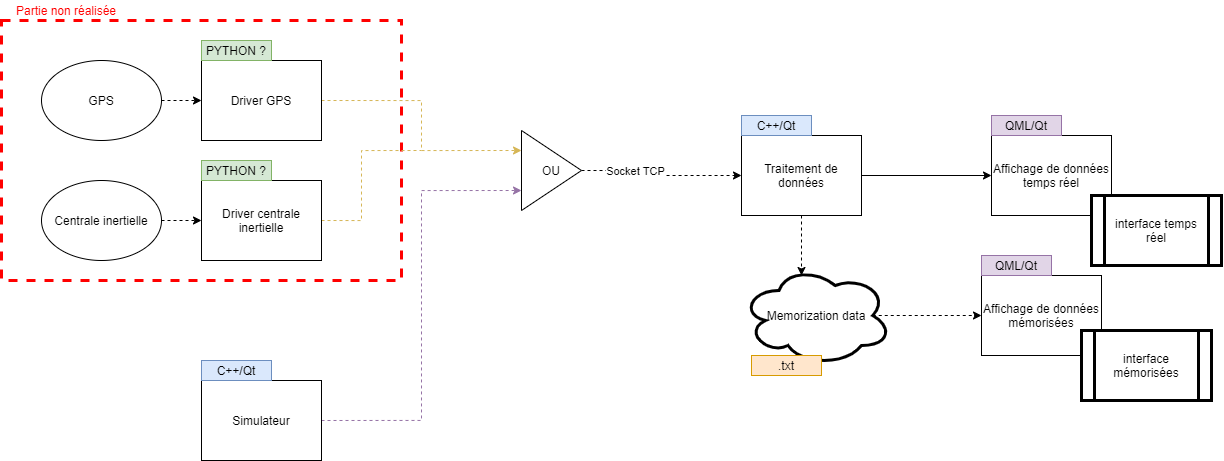

The diagram above was exported from draw.io. Its source (the exported page's mxGraphModel, read from the mxfile embedded in the PNG):
<mxGraphModel dx="2500" dy="829" grid="1" gridSize="10" guides="1" tooltips="1" connect="1" arrows="1" fold="1" page="1" pageScale="1" pageWidth="827" pageHeight="1169" math="0" shadow="0">
  <root>
    <mxCell id="0" />
    <mxCell id="1" parent="0" />
    <mxCell id="X17yM-nylo6yU29DVSVu-38" value="" style="rounded=0;whiteSpace=wrap;html=1;fillColor=none;dashed=1;strokeWidth=3;strokeColor=#FF0000;" vertex="1" parent="1">
      <mxGeometry y="20" width="400" height="260" as="geometry" />
    </mxCell>
    <mxCell id="X17yM-nylo6yU29DVSVu-29" style="edgeStyle=orthogonalEdgeStyle;rounded=0;orthogonalLoop=1;jettySize=auto;html=1;exitX=1;exitY=0.5;exitDx=0;exitDy=0;entryX=0;entryY=0.5;entryDx=0;entryDy=0;dashed=1;" edge="1" parent="1" source="X17yM-nylo6yU29DVSVu-1" target="X17yM-nylo6yU29DVSVu-5">
      <mxGeometry relative="1" as="geometry" />
    </mxCell>
    <mxCell id="X17yM-nylo6yU29DVSVu-1" value="GPS" style="ellipse;whiteSpace=wrap;html=1;" vertex="1" parent="1">
      <mxGeometry x="40" y="60" width="120" height="80" as="geometry" />
    </mxCell>
    <mxCell id="X17yM-nylo6yU29DVSVu-28" style="edgeStyle=orthogonalEdgeStyle;rounded=0;orthogonalLoop=1;jettySize=auto;html=1;exitX=1;exitY=0.5;exitDx=0;exitDy=0;entryX=0;entryY=0.5;entryDx=0;entryDy=0;dashed=1;" edge="1" parent="1" source="X17yM-nylo6yU29DVSVu-2" target="X17yM-nylo6yU29DVSVu-6">
      <mxGeometry relative="1" as="geometry" />
    </mxCell>
    <mxCell id="X17yM-nylo6yU29DVSVu-2" value="Centrale inertielle" style="ellipse;whiteSpace=wrap;html=1;" vertex="1" parent="1">
      <mxGeometry x="40" y="180" width="120" height="80" as="geometry" />
    </mxCell>
    <mxCell id="X17yM-nylo6yU29DVSVu-44" style="edgeStyle=orthogonalEdgeStyle;rounded=0;orthogonalLoop=1;jettySize=auto;html=1;entryX=0.4;entryY=0.1;entryDx=0;entryDy=0;entryPerimeter=0;endArrow=classic;endFill=1;strokeColor=#000000;dashed=1;" edge="1" parent="1" source="X17yM-nylo6yU29DVSVu-4" target="X17yM-nylo6yU29DVSVu-41">
      <mxGeometry relative="1" as="geometry" />
    </mxCell>
    <mxCell id="X17yM-nylo6yU29DVSVu-48" style="edgeStyle=orthogonalEdgeStyle;rounded=0;orthogonalLoop=1;jettySize=auto;html=1;exitX=1;exitY=0.5;exitDx=0;exitDy=0;entryX=0;entryY=0.5;entryDx=0;entryDy=0;endArrow=classic;endFill=1;strokeColor=#000000;" edge="1" parent="1" source="X17yM-nylo6yU29DVSVu-4" target="X17yM-nylo6yU29DVSVu-46">
      <mxGeometry relative="1" as="geometry" />
    </mxCell>
    <mxCell id="X17yM-nylo6yU29DVSVu-4" value="Traitement de données" style="rounded=0;whiteSpace=wrap;html=1;" vertex="1" parent="1">
      <mxGeometry x="740" y="135" width="120" height="80" as="geometry" />
    </mxCell>
    <mxCell id="X17yM-nylo6yU29DVSVu-34" style="edgeStyle=orthogonalEdgeStyle;rounded=0;orthogonalLoop=1;jettySize=auto;html=1;exitX=1;exitY=0.5;exitDx=0;exitDy=0;entryX=0;entryY=0.25;entryDx=0;entryDy=0;fillColor=#fff2cc;strokeColor=#d6b656;dashed=1;" edge="1" parent="1" source="X17yM-nylo6yU29DVSVu-5" target="X17yM-nylo6yU29DVSVu-31">
      <mxGeometry relative="1" as="geometry" />
    </mxCell>
    <mxCell id="X17yM-nylo6yU29DVSVu-5" value="Driver GPS" style="rounded=0;whiteSpace=wrap;html=1;" vertex="1" parent="1">
      <mxGeometry x="200" y="60" width="120" height="80" as="geometry" />
    </mxCell>
    <mxCell id="X17yM-nylo6yU29DVSVu-35" style="edgeStyle=orthogonalEdgeStyle;rounded=0;orthogonalLoop=1;jettySize=auto;html=1;exitX=1;exitY=0.5;exitDx=0;exitDy=0;endArrow=none;endFill=0;fillColor=#fff2cc;strokeColor=#d6b656;dashed=1;" edge="1" parent="1" source="X17yM-nylo6yU29DVSVu-6">
      <mxGeometry relative="1" as="geometry">
        <mxPoint x="420" y="150" as="targetPoint" />
        <Array as="points">
          <mxPoint x="360" y="220" />
          <mxPoint x="360" y="150" />
        </Array>
      </mxGeometry>
    </mxCell>
    <mxCell id="X17yM-nylo6yU29DVSVu-6" value="Driver centrale inertielle" style="rounded=0;whiteSpace=wrap;html=1;" vertex="1" parent="1">
      <mxGeometry x="200" y="180" width="120" height="80" as="geometry" />
    </mxCell>
    <mxCell id="X17yM-nylo6yU29DVSVu-32" style="edgeStyle=orthogonalEdgeStyle;rounded=0;orthogonalLoop=1;jettySize=auto;html=1;exitX=1;exitY=0.5;exitDx=0;exitDy=0;entryX=0;entryY=0.75;entryDx=0;entryDy=0;fillColor=#e1d5e7;strokeColor=#9673a6;dashed=1;" edge="1" parent="1" source="X17yM-nylo6yU29DVSVu-8" target="X17yM-nylo6yU29DVSVu-31">
      <mxGeometry relative="1" as="geometry" />
    </mxCell>
    <mxCell id="X17yM-nylo6yU29DVSVu-8" value="Simulateur" style="rounded=0;whiteSpace=wrap;html=1;" vertex="1" parent="1">
      <mxGeometry x="200" y="380" width="120" height="80" as="geometry" />
    </mxCell>
    <mxCell id="X17yM-nylo6yU29DVSVu-9" value="PYTHON ?" style="rounded=0;whiteSpace=wrap;html=1;fillColor=#d5e8d4;strokeColor=#82b366;" vertex="1" parent="1">
      <mxGeometry x="200" y="40" width="70" height="20" as="geometry" />
    </mxCell>
    <mxCell id="X17yM-nylo6yU29DVSVu-10" value="PYTHON ?" style="rounded=0;whiteSpace=wrap;html=1;fillColor=#d5e8d4;strokeColor=#82b366;" vertex="1" parent="1">
      <mxGeometry x="200" y="160" width="70" height="20" as="geometry" />
    </mxCell>
    <mxCell id="X17yM-nylo6yU29DVSVu-11" value="C++/Qt" style="rounded=0;whiteSpace=wrap;html=1;fillColor=#dae8fc;strokeColor=#6c8ebf;" vertex="1" parent="1">
      <mxGeometry x="200" y="360" width="70" height="20" as="geometry" />
    </mxCell>
    <mxCell id="X17yM-nylo6yU29DVSVu-36" style="edgeStyle=orthogonalEdgeStyle;rounded=0;orthogonalLoop=1;jettySize=auto;html=1;exitX=1;exitY=0.5;exitDx=0;exitDy=0;entryX=0;entryY=0.5;entryDx=0;entryDy=0;endArrow=classic;endFill=1;strokeColor=#000000;dashed=1;" edge="1" parent="1" source="X17yM-nylo6yU29DVSVu-31" target="X17yM-nylo6yU29DVSVu-4">
      <mxGeometry relative="1" as="geometry" />
    </mxCell>
    <mxCell id="X17yM-nylo6yU29DVSVu-56" value="Socket TCP" style="edgeLabel;html=1;align=center;verticalAlign=middle;resizable=0;points=[];" vertex="1" connectable="0" parent="X17yM-nylo6yU29DVSVu-36">
      <mxGeometry x="-0.3556" relative="1" as="geometry">
        <mxPoint as="offset" />
      </mxGeometry>
    </mxCell>
    <mxCell id="X17yM-nylo6yU29DVSVu-31" value="OU" style="triangle;whiteSpace=wrap;html=1;" vertex="1" parent="1">
      <mxGeometry x="520" y="130" width="60" height="80" as="geometry" />
    </mxCell>
    <mxCell id="X17yM-nylo6yU29DVSVu-37" value="C++/Qt" style="rounded=0;whiteSpace=wrap;html=1;fillColor=#dae8fc;strokeColor=#6c8ebf;" vertex="1" parent="1">
      <mxGeometry x="740" y="115" width="70" height="20" as="geometry" />
    </mxCell>
    <mxCell id="X17yM-nylo6yU29DVSVu-39" value="&lt;font color=&quot;#ff0000&quot;&gt;Partie non réalisée&lt;/font&gt;" style="text;html=1;strokeColor=none;fillColor=none;align=center;verticalAlign=middle;whiteSpace=wrap;rounded=0;dashed=1;" vertex="1" parent="1">
      <mxGeometry width="130" height="20" as="geometry" />
    </mxCell>
    <mxCell id="X17yM-nylo6yU29DVSVu-52" style="edgeStyle=orthogonalEdgeStyle;rounded=0;orthogonalLoop=1;jettySize=auto;html=1;exitX=0.875;exitY=0.5;exitDx=0;exitDy=0;exitPerimeter=0;entryX=0;entryY=0.5;entryDx=0;entryDy=0;endArrow=classic;endFill=1;strokeColor=#000000;dashed=1;" edge="1" parent="1" source="X17yM-nylo6yU29DVSVu-41" target="X17yM-nylo6yU29DVSVu-50">
      <mxGeometry relative="1" as="geometry" />
    </mxCell>
    <mxCell id="X17yM-nylo6yU29DVSVu-41" value="Memorization data" style="ellipse;shape=cloud;whiteSpace=wrap;html=1;strokeWidth=3;fillColor=none;" vertex="1" parent="1">
      <mxGeometry x="740" y="265" width="150" height="100" as="geometry" />
    </mxCell>
    <mxCell id="X17yM-nylo6yU29DVSVu-42" value=".txt" style="rounded=0;whiteSpace=wrap;html=1;fillColor=#ffe6cc;strokeColor=#d79b00;" vertex="1" parent="1">
      <mxGeometry x="750" y="355" width="70" height="20" as="geometry" />
    </mxCell>
    <mxCell id="X17yM-nylo6yU29DVSVu-46" value="Affichage de données temps réel" style="rounded=0;whiteSpace=wrap;html=1;" vertex="1" parent="1">
      <mxGeometry x="990" y="135" width="120" height="80" as="geometry" />
    </mxCell>
    <mxCell id="X17yM-nylo6yU29DVSVu-47" value="interface temps réel" style="shape=process;whiteSpace=wrap;html=1;backgroundOutline=1;strokeColor=#000000;strokeWidth=3;" vertex="1" parent="1">
      <mxGeometry x="1090" y="195" width="130" height="70" as="geometry" />
    </mxCell>
    <mxCell id="X17yM-nylo6yU29DVSVu-50" value="Affichage de données mémorisées" style="rounded=0;whiteSpace=wrap;html=1;" vertex="1" parent="1">
      <mxGeometry x="980" y="275" width="120" height="80" as="geometry" />
    </mxCell>
    <mxCell id="X17yM-nylo6yU29DVSVu-51" value="interface mémorisées" style="shape=process;whiteSpace=wrap;html=1;backgroundOutline=1;strokeColor=#000000;strokeWidth=3;" vertex="1" parent="1">
      <mxGeometry x="1080" y="330" width="130" height="70" as="geometry" />
    </mxCell>
    <mxCell id="X17yM-nylo6yU29DVSVu-53" value="QML/Qt" style="rounded=0;whiteSpace=wrap;html=1;fillColor=#e1d5e7;strokeColor=#9673a6;" vertex="1" parent="1">
      <mxGeometry x="990" y="115" width="70" height="20" as="geometry" />
    </mxCell>
    <mxCell id="X17yM-nylo6yU29DVSVu-54" value="QML/Qt" style="rounded=0;whiteSpace=wrap;html=1;fillColor=#e1d5e7;strokeColor=#9673a6;" vertex="1" parent="1">
      <mxGeometry x="980" y="255" width="70" height="20" as="geometry" />
    </mxCell>
  </root>
</mxGraphModel>